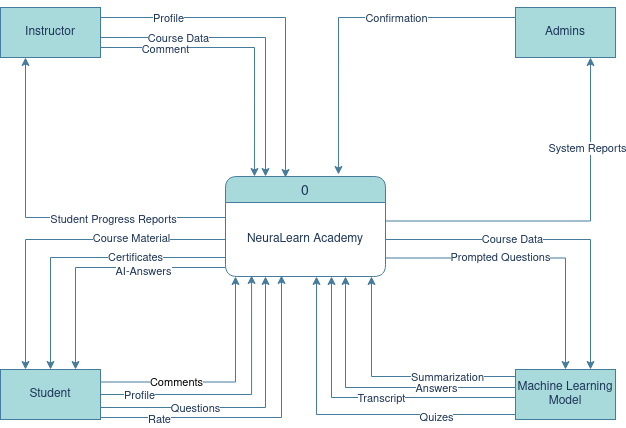

The diagram above was exported from draw.io. Its source (the exported page's mxGraphModel, read from the mxfile embedded in the PNG):
<mxGraphModel dx="1914" dy="1010" grid="0" gridSize="10" guides="1" tooltips="1" connect="1" arrows="1" fold="1" page="1" pageScale="1" pageWidth="827" pageHeight="1169" math="0" shadow="0">
  <root>
    <mxCell id="0" />
    <mxCell id="1" parent="0" />
    <mxCell id="lOEYIwWoCtk95orNgNSx-12" style="edgeStyle=orthogonalEdgeStyle;rounded=0;orthogonalLoop=1;jettySize=auto;html=1;entryX=0.25;entryY=1;entryDx=0;entryDy=0;strokeColor=#457B9D;fontColor=#1D3557;fillColor=#A8DADC;" parent="1" source="rL8oq42322JTiJwx3H2y-2" target="rL8oq42322JTiJwx3H2y-8" edge="1">
      <mxGeometry relative="1" as="geometry">
        <Array as="points">
          <mxPoint x="360" y="420" />
        </Array>
      </mxGeometry>
    </mxCell>
    <mxCell id="lOEYIwWoCtk95orNgNSx-16" value="Questions" style="edgeLabel;html=1;align=center;verticalAlign=middle;resizable=0;points=[];fontColor=#1D3557;" parent="lOEYIwWoCtk95orNgNSx-12" connectable="0" vertex="1">
      <mxGeometry x="-0.2509" relative="1" as="geometry">
        <mxPoint x="-17" as="offset" />
      </mxGeometry>
    </mxCell>
    <mxCell id="rL8oq42322JTiJwx3H2y-2" value="Student" style="html=1;dashed=0;whiteSpace=wrap;labelBackgroundColor=none;fillColor=#A8DADC;strokeColor=#457B9D;fontColor=#1D3557;" parent="1" vertex="1">
      <mxGeometry x="95" y="382" width="100" height="50" as="geometry" />
    </mxCell>
    <mxCell id="lOEYIwWoCtk95orNgNSx-39" style="edgeStyle=orthogonalEdgeStyle;rounded=0;orthogonalLoop=1;jettySize=auto;html=1;strokeColor=#457B9D;fontColor=#1D3557;fillColor=#A8DADC;entryX=0.25;entryY=1;entryDx=0;entryDy=0;" parent="1" source="rL8oq42322JTiJwx3H2y-8" target="T0kF72XgXZ1EWH8pjFU2-6" edge="1">
      <mxGeometry relative="1" as="geometry">
        <Array as="points">
          <mxPoint x="120" y="230" />
        </Array>
        <mxPoint x="130" y="80" as="targetPoint" />
      </mxGeometry>
    </mxCell>
    <mxCell id="lOEYIwWoCtk95orNgNSx-40" value="Student Progress Reports" style="edgeLabel;html=1;align=center;verticalAlign=middle;resizable=0;points=[];fontColor=#1D3557;" parent="lOEYIwWoCtk95orNgNSx-39" connectable="0" vertex="1">
      <mxGeometry x="-0.5242" y="1" relative="1" as="geometry">
        <mxPoint x="-27" as="offset" />
      </mxGeometry>
    </mxCell>
    <mxCell id="rL8oq42322JTiJwx3H2y-5" value="0" style="swimlane;fontStyle=0;childLayout=stackLayout;horizontal=1;startSize=26;horizontalStack=0;resizeParent=1;resizeParentMax=0;resizeLast=0;collapsible=1;marginBottom=0;align=center;fontSize=14;rounded=1;labelBackgroundColor=none;fillColor=#A8DADC;strokeColor=#457B9D;fontColor=#1D3557;" parent="1" vertex="1">
      <mxGeometry x="320" y="189" width="160" height="100" as="geometry">
        <mxRectangle x="320" y="189" width="50" height="30" as="alternateBounds" />
      </mxGeometry>
    </mxCell>
    <mxCell id="rL8oq42322JTiJwx3H2y-8" value="NeuraLearn Academy" style="text;strokeColor=none;fillColor=none;align=center;overflow=hidden;rotatable=0;portConstraint=eastwest;fontSize=12;whiteSpace=wrap;html=1;verticalAlign=middle;labelBackgroundColor=none;fontColor=#1D3557;" parent="rL8oq42322JTiJwx3H2y-5" vertex="1">
      <mxGeometry y="26" width="160" height="74" as="geometry" />
    </mxCell>
    <mxCell id="lOEYIwWoCtk95orNgNSx-18" style="edgeStyle=orthogonalEdgeStyle;rounded=0;orthogonalLoop=1;jettySize=auto;html=1;entryX=0.75;entryY=1;entryDx=0;entryDy=0;strokeColor=#457B9D;fontColor=#1D3557;fillColor=#A8DADC;" parent="1" source="T0kF72XgXZ1EWH8pjFU2-1" target="rL8oq42322JTiJwx3H2y-8" edge="1">
      <mxGeometry relative="1" as="geometry">
        <Array as="points">
          <mxPoint x="440" y="400" />
        </Array>
      </mxGeometry>
    </mxCell>
    <mxCell id="lOEYIwWoCtk95orNgNSx-19" value="Answers" style="edgeLabel;html=1;align=center;verticalAlign=middle;resizable=0;points=[];fontColor=#1D3557;" parent="lOEYIwWoCtk95orNgNSx-18" connectable="0" vertex="1">
      <mxGeometry x="0.5801" y="3" relative="1" as="geometry">
        <mxPoint x="93" y="52" as="offset" />
      </mxGeometry>
    </mxCell>
    <mxCell id="lOEYIwWoCtk95orNgNSx-27" style="edgeStyle=orthogonalEdgeStyle;rounded=0;orthogonalLoop=1;jettySize=auto;html=1;strokeColor=#457B9D;fontColor=#1D3557;fillColor=#A8DADC;" parent="1" source="T0kF72XgXZ1EWH8pjFU2-1" target="rL8oq42322JTiJwx3H2y-8" edge="1">
      <mxGeometry relative="1" as="geometry">
        <Array as="points">
          <mxPoint x="411" y="427" />
        </Array>
      </mxGeometry>
    </mxCell>
    <mxCell id="lOEYIwWoCtk95orNgNSx-28" value="Quizes" style="edgeLabel;html=1;align=center;verticalAlign=middle;resizable=0;points=[];fontColor=#1D3557;" parent="lOEYIwWoCtk95orNgNSx-27" connectable="0" vertex="1">
      <mxGeometry x="-0.1836" y="2" relative="1" as="geometry">
        <mxPoint x="58" as="offset" />
      </mxGeometry>
    </mxCell>
    <mxCell id="T0kF72XgXZ1EWH8pjFU2-1" value="Machine Learning Model" style="html=1;dashed=0;whiteSpace=wrap;labelBackgroundColor=none;fillColor=#A8DADC;strokeColor=#457B9D;fontColor=#1D3557;" parent="1" vertex="1">
      <mxGeometry x="610" y="382" width="100" height="50" as="geometry" />
    </mxCell>
    <mxCell id="I7uhME5Q2HCKUojyn7oq-1" style="edgeStyle=orthogonalEdgeStyle;rounded=0;orthogonalLoop=1;jettySize=auto;html=1;exitX=1;exitY=0.25;exitDx=0;exitDy=0;entryX=0.25;entryY=0;entryDx=0;entryDy=0;strokeColor=#457B9D;fontColor=#1D3557;fillColor=#A8DADC;" parent="1" source="T0kF72XgXZ1EWH8pjFU2-6" target="rL8oq42322JTiJwx3H2y-5" edge="1">
      <mxGeometry relative="1" as="geometry">
        <Array as="points">
          <mxPoint x="195" y="50" />
          <mxPoint x="360" y="50" />
        </Array>
      </mxGeometry>
    </mxCell>
    <mxCell id="I7uhME5Q2HCKUojyn7oq-2" value="Course Data" style="edgeLabel;html=1;align=center;verticalAlign=middle;resizable=0;points=[];fontColor=#1D3557;" parent="I7uhME5Q2HCKUojyn7oq-1" connectable="0" vertex="1">
      <mxGeometry x="-0.5556" y="-1" relative="1" as="geometry">
        <mxPoint x="24" y="-1" as="offset" />
      </mxGeometry>
    </mxCell>
    <mxCell id="T0kF72XgXZ1EWH8pjFU2-6" value="Instructor" style="html=1;dashed=0;whiteSpace=wrap;labelBackgroundColor=none;fillColor=#A8DADC;strokeColor=#457B9D;fontColor=#1D3557;" parent="1" vertex="1">
      <mxGeometry x="95" y="20" width="100" height="50" as="geometry" />
    </mxCell>
    <mxCell id="T0kF72XgXZ1EWH8pjFU2-9" value="Admins" style="html=1;dashed=0;whiteSpace=wrap;labelBackgroundColor=none;fillColor=#A8DADC;strokeColor=#457B9D;fontColor=#1D3557;" parent="1" vertex="1">
      <mxGeometry x="610" y="20" width="100" height="50" as="geometry" />
    </mxCell>
    <mxCell id="lOEYIwWoCtk95orNgNSx-8" style="edgeStyle=orthogonalEdgeStyle;rounded=0;orthogonalLoop=1;jettySize=auto;html=1;exitX=0;exitY=0.25;exitDx=0;exitDy=0;entryX=0.25;entryY=0;entryDx=0;entryDy=0;strokeColor=#457B9D;fontColor=#1D3557;fillColor=#A8DADC;" parent="1" source="rL8oq42322JTiJwx3H2y-8" target="rL8oq42322JTiJwx3H2y-2" edge="1">
      <mxGeometry relative="1" as="geometry">
        <Array as="points">
          <mxPoint x="320" y="252" />
          <mxPoint x="120" y="252" />
        </Array>
      </mxGeometry>
    </mxCell>
    <mxCell id="lOEYIwWoCtk95orNgNSx-9" value="Course Material" style="edgeLabel;html=1;align=center;verticalAlign=middle;resizable=0;points=[];fontColor=#1D3557;" parent="1" connectable="0" vertex="1">
      <mxGeometry x="225" y="250" as="geometry" />
    </mxCell>
    <mxCell id="lOEYIwWoCtk95orNgNSx-10" style="edgeStyle=orthogonalEdgeStyle;rounded=0;orthogonalLoop=1;jettySize=auto;html=1;entryX=0.5;entryY=0;entryDx=0;entryDy=0;strokeColor=#457B9D;fontColor=#1D3557;fillColor=#A8DADC;" parent="1" source="rL8oq42322JTiJwx3H2y-8" target="rL8oq42322JTiJwx3H2y-2" edge="1">
      <mxGeometry relative="1" as="geometry">
        <Array as="points">
          <mxPoint x="145" y="270" />
        </Array>
      </mxGeometry>
    </mxCell>
    <mxCell id="lOEYIwWoCtk95orNgNSx-11" value="Certificates" style="edgeLabel;html=1;align=center;verticalAlign=middle;resizable=0;points=[];fontColor=#1D3557;" parent="lOEYIwWoCtk95orNgNSx-10" connectable="0" vertex="1">
      <mxGeometry x="-0.2852" relative="1" as="geometry">
        <mxPoint x="12" y="-1" as="offset" />
      </mxGeometry>
    </mxCell>
    <mxCell id="lOEYIwWoCtk95orNgNSx-14" style="edgeStyle=orthogonalEdgeStyle;rounded=0;orthogonalLoop=1;jettySize=auto;html=1;exitX=1;exitY=0.75;exitDx=0;exitDy=0;entryX=0.35;entryY=0.986;entryDx=0;entryDy=0;entryPerimeter=0;strokeColor=#457B9D;fontColor=#1D3557;fillColor=#A8DADC;" parent="1" source="rL8oq42322JTiJwx3H2y-2" target="rL8oq42322JTiJwx3H2y-8" edge="1">
      <mxGeometry relative="1" as="geometry">
        <Array as="points">
          <mxPoint x="195" y="430" />
          <mxPoint x="376" y="430" />
        </Array>
      </mxGeometry>
    </mxCell>
    <mxCell id="lOEYIwWoCtk95orNgNSx-17" value="Rate" style="edgeLabel;html=1;align=center;verticalAlign=middle;resizable=0;points=[];fontColor=#1D3557;" parent="lOEYIwWoCtk95orNgNSx-14" connectable="0" vertex="1">
      <mxGeometry x="-0.3665" y="-3" relative="1" as="geometry">
        <mxPoint x="-37" y="-2" as="offset" />
      </mxGeometry>
    </mxCell>
    <mxCell id="lOEYIwWoCtk95orNgNSx-20" style="edgeStyle=orthogonalEdgeStyle;rounded=0;orthogonalLoop=1;jettySize=auto;html=1;entryX=0.181;entryY=0;entryDx=0;entryDy=0;entryPerimeter=0;strokeColor=#457B9D;fontColor=#1D3557;fillColor=#A8DADC;" parent="1" source="T0kF72XgXZ1EWH8pjFU2-6" target="rL8oq42322JTiJwx3H2y-5" edge="1">
      <mxGeometry relative="1" as="geometry">
        <Array as="points">
          <mxPoint x="349" y="60" />
        </Array>
      </mxGeometry>
    </mxCell>
    <mxCell id="lOEYIwWoCtk95orNgNSx-21" value="Comment" style="edgeLabel;html=1;align=center;verticalAlign=middle;resizable=0;points=[];fontColor=#1D3557;" parent="lOEYIwWoCtk95orNgNSx-20" connectable="0" vertex="1">
      <mxGeometry x="-0.7383" relative="1" as="geometry">
        <mxPoint x="27" y="1" as="offset" />
      </mxGeometry>
    </mxCell>
    <mxCell id="lOEYIwWoCtk95orNgNSx-22" style="edgeStyle=orthogonalEdgeStyle;rounded=0;orthogonalLoop=1;jettySize=auto;html=1;exitX=1;exitY=0.5;exitDx=0;exitDy=0;entryX=0.75;entryY=0;entryDx=0;entryDy=0;strokeColor=#457B9D;fontColor=#1D3557;fillColor=#A8DADC;" parent="1" source="rL8oq42322JTiJwx3H2y-8" target="T0kF72XgXZ1EWH8pjFU2-1" edge="1">
      <mxGeometry relative="1" as="geometry" />
    </mxCell>
    <mxCell id="lOEYIwWoCtk95orNgNSx-23" value="Course Data" style="edgeLabel;html=1;align=center;verticalAlign=middle;resizable=0;points=[];fontColor=#1D3557;" parent="lOEYIwWoCtk95orNgNSx-22" connectable="0" vertex="1">
      <mxGeometry x="-0.248" y="3" relative="1" as="geometry">
        <mxPoint y="2" as="offset" />
      </mxGeometry>
    </mxCell>
    <mxCell id="lOEYIwWoCtk95orNgNSx-24" style="edgeStyle=orthogonalEdgeStyle;rounded=0;orthogonalLoop=1;jettySize=auto;html=1;strokeColor=#457B9D;fontColor=#1D3557;fillColor=#A8DADC;" parent="1" source="T0kF72XgXZ1EWH8pjFU2-1" target="rL8oq42322JTiJwx3H2y-8" edge="1">
      <mxGeometry relative="1" as="geometry">
        <Array as="points">
          <mxPoint x="426" y="410" />
        </Array>
      </mxGeometry>
    </mxCell>
    <mxCell id="lOEYIwWoCtk95orNgNSx-25" value="Transcript" style="edgeLabel;html=1;align=center;verticalAlign=middle;resizable=0;points=[];fontColor=#1D3557;" parent="lOEYIwWoCtk95orNgNSx-24" connectable="0" vertex="1">
      <mxGeometry x="-0.0873" y="-2" relative="1" as="geometry">
        <mxPoint x="4" y="2" as="offset" />
      </mxGeometry>
    </mxCell>
    <mxCell id="lOEYIwWoCtk95orNgNSx-29" style="edgeStyle=orthogonalEdgeStyle;rounded=0;orthogonalLoop=1;jettySize=auto;html=1;exitX=1;exitY=0.75;exitDx=0;exitDy=0;entryX=0.5;entryY=0;entryDx=0;entryDy=0;strokeColor=#457B9D;fontColor=#1D3557;fillColor=#A8DADC;" parent="1" source="rL8oq42322JTiJwx3H2y-8" target="T0kF72XgXZ1EWH8pjFU2-1" edge="1">
      <mxGeometry relative="1" as="geometry" />
    </mxCell>
    <mxCell id="lOEYIwWoCtk95orNgNSx-30" value="Prompted Questions" style="edgeLabel;html=1;align=center;verticalAlign=middle;resizable=0;points=[];fontColor=#1D3557;" parent="lOEYIwWoCtk95orNgNSx-29" connectable="0" vertex="1">
      <mxGeometry x="-0.6089" y="2" relative="1" as="geometry">
        <mxPoint x="57" y="1" as="offset" />
      </mxGeometry>
    </mxCell>
    <mxCell id="lOEYIwWoCtk95orNgNSx-33" style="edgeStyle=orthogonalEdgeStyle;rounded=0;orthogonalLoop=1;jettySize=auto;html=1;exitX=1;exitY=0.25;exitDx=0;exitDy=0;entryX=0.75;entryY=1;entryDx=0;entryDy=0;strokeColor=#457B9D;fontColor=#1D3557;fillColor=#A8DADC;" parent="1" source="rL8oq42322JTiJwx3H2y-8" target="T0kF72XgXZ1EWH8pjFU2-9" edge="1">
      <mxGeometry relative="1" as="geometry" />
    </mxCell>
    <mxCell id="lOEYIwWoCtk95orNgNSx-41" value="System Reports" style="edgeLabel;html=1;align=center;verticalAlign=middle;resizable=0;points=[];fontColor=#1D3557;" parent="lOEYIwWoCtk95orNgNSx-33" connectable="0" vertex="1">
      <mxGeometry x="0.441" y="4" relative="1" as="geometry">
        <mxPoint y="-12" as="offset" />
      </mxGeometry>
    </mxCell>
    <mxCell id="lOEYIwWoCtk95orNgNSx-36" style="edgeStyle=orthogonalEdgeStyle;rounded=0;orthogonalLoop=1;jettySize=auto;html=1;exitX=0;exitY=1;exitDx=0;exitDy=0;strokeColor=#457B9D;fontColor=#1D3557;fillColor=#A8DADC;" parent="1" source="T0kF72XgXZ1EWH8pjFU2-1" target="rL8oq42322JTiJwx3H2y-8" edge="1">
      <mxGeometry relative="1" as="geometry">
        <Array as="points">
          <mxPoint x="610" y="389" />
          <mxPoint x="466" y="389" />
        </Array>
      </mxGeometry>
    </mxCell>
    <mxCell id="lOEYIwWoCtk95orNgNSx-37" value="Summarization" style="edgeLabel;html=1;align=center;verticalAlign=middle;resizable=0;points=[];fontColor=#1D3557;" parent="lOEYIwWoCtk95orNgNSx-36" connectable="0" vertex="1">
      <mxGeometry x="-0.2229" relative="1" as="geometry">
        <mxPoint as="offset" />
      </mxGeometry>
    </mxCell>
    <mxCell id="g0h1gK_e26HaOtcbMiKH-1" style="edgeStyle=orthogonalEdgeStyle;rounded=0;orthogonalLoop=1;jettySize=auto;html=1;entryX=0.75;entryY=0;entryDx=0;entryDy=0;strokeColor=#457B9D;fontColor=#1D3557;fillColor=#A8DADC;" parent="1" source="rL8oq42322JTiJwx3H2y-8" target="rL8oq42322JTiJwx3H2y-2" edge="1">
      <mxGeometry relative="1" as="geometry">
        <mxPoint x="320" y="289" as="sourcePoint" />
        <Array as="points">
          <mxPoint x="170" y="280" />
        </Array>
      </mxGeometry>
    </mxCell>
    <mxCell id="g0h1gK_e26HaOtcbMiKH-2" value="AI-Answers" style="edgeLabel;html=1;align=center;verticalAlign=middle;resizable=0;points=[];fontColor=#1D3557;" parent="g0h1gK_e26HaOtcbMiKH-1" connectable="0" vertex="1">
      <mxGeometry x="-0.3416" y="3" relative="1" as="geometry">
        <mxPoint as="offset" />
      </mxGeometry>
    </mxCell>
    <mxCell id="g0h1gK_e26HaOtcbMiKH-6" style="edgeStyle=orthogonalEdgeStyle;rounded=0;orthogonalLoop=1;jettySize=auto;html=1;entryX=0.706;entryY=-0.02;entryDx=0;entryDy=0;entryPerimeter=0;strokeColor=#457B9D;fontColor=#1D3557;fillColor=#A8DADC;" parent="1" source="T0kF72XgXZ1EWH8pjFU2-9" target="rL8oq42322JTiJwx3H2y-5" edge="1">
      <mxGeometry relative="1" as="geometry">
        <Array as="points">
          <mxPoint x="433" y="30" />
        </Array>
      </mxGeometry>
    </mxCell>
    <mxCell id="g0h1gK_e26HaOtcbMiKH-8" value="Confirmation" style="edgeLabel;html=1;align=center;verticalAlign=middle;resizable=0;points=[];fontColor=#1D3557;" parent="g0h1gK_e26HaOtcbMiKH-6" connectable="0" vertex="1">
      <mxGeometry x="-0.2814" relative="1" as="geometry">
        <mxPoint as="offset" />
      </mxGeometry>
    </mxCell>
    <mxCell id="s4UlV-NwhawpGxlo2Dzh-1" style="edgeStyle=orthogonalEdgeStyle;rounded=0;orthogonalLoop=1;jettySize=auto;html=1;exitX=1;exitY=0;exitDx=0;exitDy=0;entryX=0.375;entryY=0.01;entryDx=0;entryDy=0;entryPerimeter=0;strokeColor=#457B9D;fontColor=#1D3557;fillColor=#A8DADC;" parent="1" source="T0kF72XgXZ1EWH8pjFU2-6" target="rL8oq42322JTiJwx3H2y-5" edge="1">
      <mxGeometry relative="1" as="geometry">
        <Array as="points">
          <mxPoint x="195" y="30" />
          <mxPoint x="380" y="30" />
        </Array>
      </mxGeometry>
    </mxCell>
    <mxCell id="s4UlV-NwhawpGxlo2Dzh-2" value="Profile" style="edgeLabel;html=1;align=center;verticalAlign=middle;resizable=0;points=[];fontColor=#1D3557;" parent="s4UlV-NwhawpGxlo2Dzh-1" connectable="0" vertex="1">
      <mxGeometry x="-0.5662" y="-3" relative="1" as="geometry">
        <mxPoint y="-3" as="offset" />
      </mxGeometry>
    </mxCell>
    <mxCell id="s4UlV-NwhawpGxlo2Dzh-3" style="edgeStyle=orthogonalEdgeStyle;rounded=0;orthogonalLoop=1;jettySize=auto;html=1;entryX=0.163;entryY=0.986;entryDx=0;entryDy=0;entryPerimeter=0;strokeColor=#457B9D;fontColor=#1D3557;fillColor=#A8DADC;" parent="1" source="rL8oq42322JTiJwx3H2y-2" target="rL8oq42322JTiJwx3H2y-8" edge="1">
      <mxGeometry relative="1" as="geometry">
        <Array as="points">
          <mxPoint x="346" y="407" />
        </Array>
      </mxGeometry>
    </mxCell>
    <mxCell id="s4UlV-NwhawpGxlo2Dzh-4" value="Profile" style="edgeLabel;html=1;align=center;verticalAlign=middle;resizable=0;points=[];fontColor=#1D3557;" parent="s4UlV-NwhawpGxlo2Dzh-3" connectable="0" vertex="1">
      <mxGeometry x="-0.7187" relative="1" as="geometry">
        <mxPoint as="offset" />
      </mxGeometry>
    </mxCell>
    <mxCell id="eQHabB7mTPP46nrGAWGW-1" style="edgeStyle=orthogonalEdgeStyle;rounded=0;orthogonalLoop=1;jettySize=auto;html=1;exitX=1;exitY=0.25;exitDx=0;exitDy=0;strokeColor=#457B9D;fontColor=#1D3557;fillColor=#A8DADC;" parent="1" source="rL8oq42322JTiJwx3H2y-2" target="rL8oq42322JTiJwx3H2y-8" edge="1">
      <mxGeometry relative="1" as="geometry">
        <Array as="points">
          <mxPoint x="330" y="395" />
        </Array>
      </mxGeometry>
    </mxCell>
    <mxCell id="eQHabB7mTPP46nrGAWGW-2" value="Comments" style="edgeLabel;html=1;align=center;verticalAlign=middle;resizable=0;points=[];" parent="eQHabB7mTPP46nrGAWGW-1" connectable="0" vertex="1">
      <mxGeometry x="-0.3846" y="1" relative="1" as="geometry">
        <mxPoint x="1" y="1" as="offset" />
      </mxGeometry>
    </mxCell>
  </root>
</mxGraphModel>